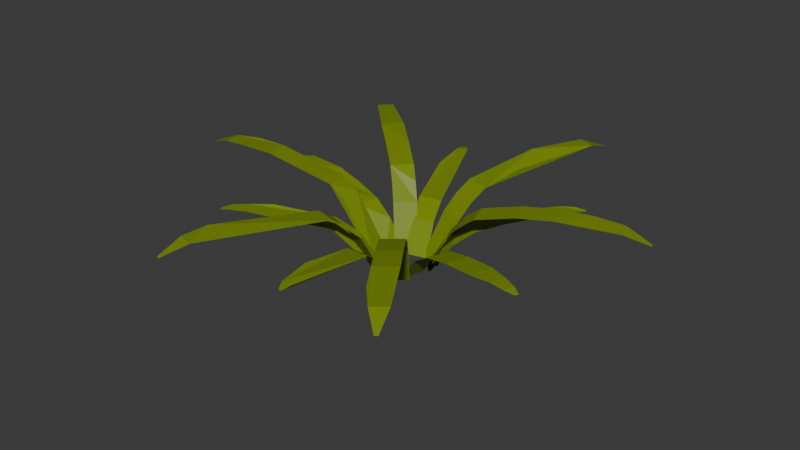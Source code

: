 # Source: bush1_ud.blend  (saved by Blender 5.1.29; exported with 4.5.12 LTS)
import bpy
from mathutils import Matrix  # noqa: F401  (used for matrix-valued properties, if any)

bpy.ops.wm.read_factory_settings(use_empty=True)
scene = bpy.context.scene
scene.name = 'Scene'

# ---- collections
col_collection = bpy.data.collections.new('Collection'); scene.collection.children.link(col_collection)

# ---- materials (node trees are filled in below, after node groups)
mat_material_001 = bpy.data.materials.new('Material.001')

# ---- material node trees
mat_material_001.use_nodes = True; mat_material_001.node_tree.nodes.clear()
_N = mat_material_001.node_tree.nodes; _L = mat_material_001.node_tree.links
n0 = _N.new('ShaderNodeBsdfPrincipled'); n0.name = 'Principled BSDF'; n0.location = (-200, 100)
n0.inputs[0].default_value = (0.1878, 0.2705, 0.0, 1.0)
n1 = _N.new('ShaderNodeOutputMaterial'); n1.name = 'Material Output'; n1.location = (200, 100)
_L.new(n0.outputs[0], n1.inputs[0])
n1.is_active_output = True

# ---- world
world_world = bpy.data.worlds.new('World'); scene.world = world_world
world_world.use_nodes = True; world_world.node_tree.nodes.clear()
_N = world_world.node_tree.nodes; _L = world_world.node_tree.links
n0 = _N.new('ShaderNodeOutputWorld'); n0.name = 'World Output'; n0.location = (200, 100)
n1 = _N.new('ShaderNodeBackground'); n1.name = 'Background'; n1.location = (-200, 100)
n1.inputs[0].default_value = (0.05088, 0.05088, 0.05088, 1.0)
_L.new(n1.outputs[0], n0.inputs[0])
n0.is_active_output = True
world_world.color = (0.05088, 0.05088, 0.05088)
world_world.sun_shadow_jitter_overblur = 0.0

# ---- meshes
me_plane_004 = bpy.data.meshes.new('Plane.004')
me_plane_004.from_pydata([(0.1053, 0.4456, 3.339), (0.1807, 0.6815, 2.868), (-0.1404, 0.5101, 3.338), (-0.06503, 0.7461, 2.868), (0.06007, 0.3081, 3.506), (-0.1856, 0.3726, 3.505), (0.009317, 0.1514, 3.628), (-0.2364, 0.2159, 3.628), (-0.5959, -0.8641, 3.779), (-0.4673, -1.194, 3.76), (-0.6467, -1.147, 3.759), (-0.6247, -1.432, 3.657), (-0.6607, -1.422, 3.657), (0.005434, 0.7713, 2.873), (-0.03375, 1.022, 2.872), (-0.3851, 0.7324, 3.51), (-0.4243, 0.9835, 3.51), (-0.549, 0.7162, 3.633), (-0.5882, 0.9673, 3.632), (-1.34, 0.6389, 3.784), (-1.379, 0.8899, 3.783), (-1.683, 0.6136, 3.784), (-1.722, 0.8646, 3.783), (-1.973, 0.6146, 3.764), (-2.001, 0.7979, 3.764), (-2.132, 0.6477, 3.711), (-2.147, 0.744, 3.71), (-2.254, 0.6637, 3.661), (-2.259, 0.7005, 3.661), (-0.1716, 1.261, 3.341), (-0.0001952, 1.083, 2.871), (-0.01223, 1.459, 3.331), (0.1592, 1.28, 2.86), (-0.2739, 1.363, 3.509), (-0.1145, 1.561, 3.498), (-0.3927, 1.477, 3.631), (-0.2333, 1.675, 3.621), (-0.7023, 1.759, 3.738), (-0.5429, 1.957, 3.728), (-0.9775, 2.015, 3.784), (-0.818, 2.213, 3.773), (-1.421, 2.467, 3.764), (-1.305, 2.611, 3.756), (-1.505, 2.605, 3.709), (-1.444, 2.681, 3.705), (-1.576, 2.705, 3.659), (-1.553, 2.734, 3.657), (0.3512, 1.448, 3.345), (0.2581, 1.219, 2.875), (0.5965, 1.383, 3.335), (0.5035, 1.154, 2.864), (0.4028, 1.583, 3.513), (0.6481, 1.518, 3.502), (0.4583, 1.738, 3.635), (0.7037, 1.673, 3.625), (0.8351, 2.071, 3.731), (0.7112, 2.491, 3.788), (0.9426, 3.081, 3.768), (1.122, 3.033, 3.76), (1.097, 3.32, 3.662), (1.133, 3.31, 3.661), (0.6434, 1.204, 3.333), (0.4008, 1.155, 2.863), (0.7244, 0.9631, 3.322), (0.4818, 0.9144, 2.852), (0.7846, 1.235, 3.5), (0.8656, 0.9945, 3.49), (0.9445, 1.274, 3.623), (1.025, 1.034, 3.612), (1.349, 1.384, 3.73), (1.43, 1.143, 3.719), (1.712, 1.478, 3.776), (1.793, 1.238, 3.765), (2.046, 1.561, 3.776), (2.127, 1.32, 3.765), (2.332, 1.61, 3.755), (2.391, 1.434, 3.748), (2.493, 1.606, 3.7), (2.616, 1.613, 3.65), (2.628, 1.578, 3.649), (0.08435, 0.6824, 2.873), (0.1074, 0.4482, 3.186), (0.3384, 0.6822, 2.873), (0.3615, 0.448, 3.186), (0.1222, 0.2302, 3.331), (0.3762, 0.23, 3.332), (0.2806, -0.8059, 3.482), (0.3979, -0.806, 3.482), (0.1786, -0.405, 3.461), (0.3354, -0.9062, 3.464), (0.3755, -0.9062, 3.464), (0.6153, 0.5514, 3.341), (0.4689, 0.7512, 2.871), (0.4186, 0.3906, 3.341), (0.2722, 0.5904, 2.871), (0.6999, 0.4339, 3.509), (0.5032, 0.2732, 3.508), (0.7968, 0.3007, 3.631), (0.6001, 0.14, 3.63), (1.045, -0.03679, 3.737), (0.8486, -0.1975, 3.736), (1.264, -0.3427, 3.782), (1.067, -0.5034, 3.782), (1.262, -0.7861, 3.782), (1.604, -0.8762, 3.763), (1.461, -0.9936, 3.762), (1.704, -1.143, 3.66), (1.675, -1.167, 3.66), (-0.02861, 0.9044, 2.882), (-0.2124, 0.7582, 3.196), (0.1023, 0.6868, 2.877), (-0.08142, 0.5405, 3.19), (-0.3892, 0.6304, 3.342), (-0.2582, 0.4128, 3.337), (-1.192, -0.04295, 3.493), (-1.132, -0.1434, 3.49), (-0.9801, -0.07294, 3.489), (-1.066, 0.06987, 3.493), (-0.902, 0.2518, 3.473), (-1.25, -0.1413, 3.475), (-1.23, -0.1757, 3.474), (0.05988, 1.176, 2.872), (-0.1722, 1.212, 3.186), (-0.01162, 0.9318, 2.867), (-0.2437, 0.968, 3.181), (-0.3859, 1.255, 3.332), (-0.4574, 1.012, 3.327), (-1.425, 1.39, 3.483), (-1.458, 1.278, 3.481), (-1.304, 1.214, 3.48), (-1.257, 1.374, 3.483), (-1.012, 1.376, 3.463), (-1.083, 1.133, 3.458), (-0.74, 1.065, 3.405), (-0.6685, 1.309, 3.411), (-1.537, 1.367, 3.465), (-1.548, 1.328, 3.464), (0.3219, 1.206, 2.876), (0.2403, 1.426, 3.19), (0.07424, 1.149, 2.871), (-0.00735, 1.369, 3.184), (0.1741, 1.634, 3.336), (-0.07353, 1.577, 3.331), (-0.215, 2.607, 3.487), (-0.3292, 2.581, 3.484), (-0.2732, 2.183, 3.462), (-0.2904, 2.693, 3.468), (-0.3295, 2.684, 3.468), (0.5245, 0.9823, 2.865), (0.6953, 1.155, 3.172), (0.3561, 1.172, 2.872), (0.527, 1.345, 3.179), (0.8536, 1.31, 3.313), (0.6853, 1.5, 3.32), (1.451, 2.204, 3.444), (1.314, 2.107, 3.448), (1.425, 1.982, 3.444), (0.8852, 1.71, 3.391), (1.054, 1.52, 3.384), (1.566, 2.224, 3.422), (1.54, 2.254, 3.423), (0.3765, 0.7159, 2.871), (0.6091, 0.6468, 3.178), (0.4644, 0.9541, 2.877), (0.697, 0.8851, 3.185), (0.821, 0.5809, 3.319), (0.9089, 0.8192, 3.325), (1.85, 0.3679, 3.446), (1.891, 0.4779, 3.449), (1.741, 0.5521, 3.454), (1.683, 0.3958, 3.449), (1.439, 0.4109, 3.433), (1.527, 0.6492, 3.44), (1.188, 0.7422, 3.396), (1.1, 0.5039, 3.389), (1.963, 0.3853, 3.428), (1.977, 0.4229, 3.429)], [], [(0, 1, 3, 2), (143, 144, 145, 142, 141), (105, 107, 106, 104), (31, 34, 36, 35, 33, 29, 30, 32), (122, 125, 126, 124, 123, 121), (14, 16, 18, 17, 15, 13), (23, 24, 26, 25), (25, 26, 28, 27), (103, 105, 104, 101, 102), (156, 159, 160, 154, 155), (5, 7, 6, 4, 0, 2), (38, 40, 39, 37, 35, 36), (41, 42, 44, 43), (43, 44, 46, 45), (47, 48, 50, 49), (47, 49, 52, 51), (51, 52, 54, 53), (157, 158, 156, 155), (61, 62, 64, 63), (61, 63, 66, 65), (65, 66, 68, 67), (67, 68, 70, 69), (69, 70, 72, 71), (40, 42, 41, 39), (10, 12, 11, 9), (83, 82, 80, 81), (83, 81, 84, 85), (7, 8, 10, 9, 6), (134, 131, 130, 129, 132, 133, 126, 125), (91, 92, 94, 93), (91, 93, 96, 95), (95, 96, 98, 97), (97, 98, 100, 99), (99, 100, 102, 101), (55, 58, 57, 56, 53, 54), (76, 79, 78, 77, 75), (22, 24, 23, 21, 19, 20), (116, 117, 114, 115), (18, 20, 19, 17), (115, 114, 119, 120), (88, 86, 89, 90, 87, 85, 84), (129, 130, 127, 128), (109, 112, 113, 111, 110, 108), (128, 127, 135, 136), (140, 139, 137, 138), (140, 138, 141, 142), (118, 117, 116, 113, 112), (144, 143, 146, 147), (151, 150, 148, 149), (151, 149, 152, 153), (74, 76, 75, 73, 71, 72), (153, 152, 158, 157), (164, 163, 161, 162), (164, 162, 165, 166), (172, 171, 170, 169), (169, 170, 167, 168), (173, 174, 171, 172), (166, 165, 174, 173), (168, 167, 175, 176), (58, 60, 59, 57)])
_uv = me_plane_004.uv_layers.new(name='UVMap')
_uv.uv.foreach_set('vector', [0.0, 0.0, 1.0, 0.0, 1.0, 1.0, 0.0, 1.0, 0.0, 1.0, 0.0, 0.0, 0.0, 0.0, 0.0, 0.0, 0.0, 1.0, 0.0, 1.0, 0.0, 1.0, 0.0, 0.0, 0.0, 0.0, 0.0, 1.0, 0.0, 1.0, 0.0, 1.0, 0.0, 0.0, 0.0, 0.0, 0.0, 0.0, 1.0, 0.0, 1.0, 1.0, 0.0, 1.0, 0.0, 1.0, 0.0, 0.0, 0.0, 0.0, 1.0, 0.0, 1.0, 1.0, 1.0, 1.0, 0.0, 1.0, 0.0, 1.0, 0.0, 0.0, 0.0, 0.0, 1.0, 0.0, 0.0, 0.0, 0.0, 1.0, 0.0, 1.0, 0.0, 0.0, 0.0, 0.0, 0.0, 1.0, 0.0, 1.0, 0.0, 0.0, 0.0, 1.0, 0.0, 1.0, 0.0, 0.0, 0.0, 0.0, 0.0, 1.0, 0.0, 1.0, 0.0, 1.0, 0.0, 0.0, 0.0, 0.0, 0.0, 0.0, 0.0, 1.0, 0.0, 1.0, 0.0, 0.0, 0.0, 0.0, 0.0, 0.0, 0.0, 1.0, 0.0, 1.0, 0.0, 1.0, 0.0, 0.0, 0.0, 0.0, 0.0, 0.0, 0.0, 1.0, 0.0, 0.0, 0.0, 1.0, 0.0, 1.0, 0.0, 0.0, 0.0, 0.0, 0.0, 1.0, 0.0, 1.0, 0.0, 0.0, 0.0, 0.0, 1.0, 0.0, 1.0, 1.0, 0.0, 1.0, 0.0, 0.0, 0.0, 1.0, 0.0, 1.0, 0.0, 0.0, 0.0, 0.0, 0.0, 1.0, 0.0, 1.0, 0.0, 0.0, 0.0, 0.0, 0.0, 1.0, 0.0, 1.0, 0.0, 0.0, 0.0, 0.0, 1.0, 0.0, 1.0, 1.0, 0.0, 1.0, 0.0, 0.0, 0.0, 1.0, 0.0, 1.0, 0.0, 0.0, 0.0, 0.0, 0.0, 1.0, 0.0, 1.0, 0.0, 0.0, 0.0, 0.0, 0.0, 1.0, 0.0, 1.0, 0.0, 0.0, 0.0, 0.0, 0.0, 1.0, 0.0, 1.0, 0.0, 0.0, 0.0, 1.0, 0.0, 1.0, 0.0, 0.0, 0.0, 0.0, 0.0, 1.0, 0.0, 1.0, 0.0, 0.0, 0.0, 0.0, 0.0, 0.0, 1.0, 0.0, 1.0, 1.0, 0.0, 1.0, 0.0, 0.0, 0.0, 1.0, 0.0, 1.0, 0.0, 0.0, 0.0, 1.0, 0.0, 1.0, 0.0, 1.0, 0.0, 0.0, 0.0, 0.0, 0.0, 1.0, 0.0, 1.0, 0.0, 1.0, 0.0, 0.0, 0.0, 0.0, 0.0, 0.0, 0.0, 0.0, 0.0, 1.0, 0.0, 0.0, 1.0, 0.0, 1.0, 1.0, 0.0, 1.0, 0.0, 0.0, 0.0, 1.0, 0.0, 1.0, 0.0, 0.0, 0.0, 0.0, 0.0, 1.0, 0.0, 1.0, 0.0, 0.0, 0.0, 0.0, 0.0, 1.0, 0.0, 1.0, 0.0, 0.0, 0.0, 0.0, 0.0, 1.0, 0.0, 1.0, 0.0, 0.0, 0.0, 1.0, 0.0, 1.0, 0.0, 0.0, 0.0, 0.0, 0.0, 0.0, 0.0, 1.0, 0.0, 1.0, 0.0, 1.0, 0.0, 0.0, 0.0, 0.0, 0.0, 0.0, 0.0, 1.0, 0.0, 1.0, 0.0, 0.0, 0.0, 0.0, 0.0, 0.0, 0.0, 1.0, 0.0, 0.0, 0.0, 1.0, 0.0, 1.0, 0.0, 0.0, 0.0, 1.0, 0.0, 1.0, 0.0, 0.0, 0.0, 0.0, 0.0, 0.0, 0.0, 1.0, 0.0, 1.0, 0.0, 0.0, 0.0, 1.0, 0.0, 1.0, 0.0, 1.0, 0.0, 0.0, 0.0, 0.0, 0.0, 0.0, 0.0, 1.0, 0.0, 0.0, 0.0, 1.0, 0.0, 1.0, 0.0, 0.0, 0.0, 1.0, 0.0, 1.0, 0.0, 0.0, 0.0, 0.0, 1.0, 0.0, 1.0, 1.0, 0.0, 0.0, 0.0, 1.0, 0.0, 1.0, 0.0, 0.0, 0.0, 0.0, 1.0, 0.0, 1.0, 1.0, 0.0, 1.0, 0.0, 0.0, 0.0, 1.0, 0.0, 1.0, 0.0, 0.0, 0.0, 1.0, 0.0, 1.0, 0.0, 0.0, 0.0, 0.0, 0.0, 1.0, 0.0, 0.0, 0.0, 1.0, 0.0, 1.0, 0.0, 0.0, 0.0, 0.0, 1.0, 0.0, 1.0, 1.0, 0.0, 1.0, 0.0, 0.0, 0.0, 1.0, 0.0, 1.0, 0.0, 0.0, 0.0, 1.0, 0.0, 1.0, 0.0, 0.0, 0.0, 0.0, 0.0, 0.0, 0.0, 1.0, 0.0, 0.0, 0.0, 1.0, 0.0, 1.0, 0.0, 0.0, 0.0, 0.0, 1.0, 0.0, 1.0, 1.0, 0.0, 1.0, 0.0, 0.0, 0.0, 1.0, 0.0, 1.0, 0.0, 0.0, 0.0, 0.0, 0.0, 1.0, 0.0, 1.0, 0.0, 0.0, 0.0, 0.0, 0.0, 1.0, 0.0, 1.0, 0.0, 0.0, 0.0, 0.0, 0.0, 1.0, 0.0, 1.0, 0.0, 0.0, 0.0, 0.0, 0.0, 1.0, 0.0, 1.0, 0.0, 0.0, 0.0, 0.0, 0.0, 1.0, 0.0, 1.0, 0.0, 0.0, 0.0, 1.0, 0.0, 1.0, 0.0, 0.0, 0.0, 0.0])
me_plane_004.materials.append(mat_material_001)
me_plane_004.update()

# ---- objects
ob_plane_001 = bpy.data.objects.new('Plane.001', me_plane_004)

# ---- transforms, parenting, visibility, modifiers, constraints
ob_plane_001.location = (0.0, 0.0, 0.0)

# ---- collection membership
col_collection.objects.link(ob_plane_001)

# ---- scene / render settings (as saved in the file)
scene.frame_start = 1; scene.frame_end = 250; scene.frame_set(1)
scene.render.engine = 'BLENDER_EEVEE_NEXT'
scene.render.bake_bias = 0.0
scene.render.bake_samples = 0
scene.cycles.sampling_pattern = 'TABULATED_SOBOL'
scene.eevee.use_volume_custom_range = False
bpy.context.view_layer.update()

# ---- added for rendering (the .blend has no active camera and no usable light): camera, sun
cam_auto = bpy.data.cameras.new('AutoCamera')
cam_auto.lens = 50.0
cam_auto.sensor_width = 36.0
cam_auto.clip_end = 1000.0
ob_auto_camera = bpy.data.objects.new('AutoCamera', cam_auto)
scene.collection.objects.link(ob_auto_camera)
ob_auto_camera.location = (6.54983, -6.69487, 8.41245)
ob_auto_camera.rotation_euler = (1.09748, -7.21219e-08, 0.694738)
scene.camera = ob_auto_camera
light_auto_sun = bpy.data.lights.new('AutoSun', 'SUN')
light_auto_sun.energy = 3.0
light_auto_sun.angle = 0.0523599
ob_auto_sun = bpy.data.objects.new('AutoSun', light_auto_sun)
scene.collection.objects.link(ob_auto_sun)
ob_auto_sun.rotation_euler = (0.872665, 0.174533, 0.523599)
bpy.context.view_layer.update()
